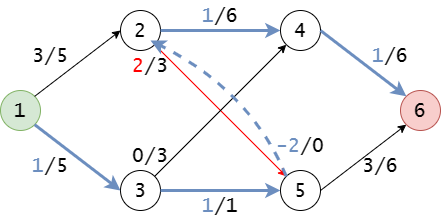

The diagram above was exported from draw.io. Its source (the exported page's mxGraphModel, read from the mxfile embedded in the PNG):
<mxGraphModel dx="1002" dy="587" grid="1" gridSize="10" guides="1" tooltips="1" connect="1" arrows="1" fold="1" page="1" pageScale="1" pageWidth="850" pageHeight="1100" math="0" shadow="0">
  <root>
    <mxCell id="0" />
    <mxCell id="1" parent="0" />
    <mxCell id="lDruM545dpDlkYJ6pX1p-1" value="&lt;font face=&quot;Lucida Console&quot; style=&quot;font-size: 20px;&quot;&gt;1&lt;/font&gt;" style="ellipse;whiteSpace=wrap;html=1;aspect=fixed;fillColor=#d5e8d4;strokeColor=#82b366;" parent="1" vertex="1">
      <mxGeometry x="120" y="280" width="40" height="40" as="geometry" />
    </mxCell>
    <mxCell id="lDruM545dpDlkYJ6pX1p-2" value="&lt;font style=&quot;font-size: 20px;&quot; face=&quot;Lucida Console&quot;&gt;2&lt;/font&gt;" style="ellipse;whiteSpace=wrap;html=1;aspect=fixed;" parent="1" vertex="1">
      <mxGeometry x="240" y="200" width="40" height="40" as="geometry" />
    </mxCell>
    <mxCell id="lDruM545dpDlkYJ6pX1p-3" value="&lt;font style=&quot;font-size: 20px;&quot; face=&quot;Lucida Console&quot;&gt;3&lt;/font&gt;" style="ellipse;whiteSpace=wrap;html=1;aspect=fixed;" parent="1" vertex="1">
      <mxGeometry x="240" y="360" width="40" height="40" as="geometry" />
    </mxCell>
    <mxCell id="lDruM545dpDlkYJ6pX1p-4" value="&lt;font style=&quot;font-size: 20px;&quot; face=&quot;Lucida Console&quot;&gt;4&lt;/font&gt;" style="ellipse;whiteSpace=wrap;html=1;aspect=fixed;" parent="1" vertex="1">
      <mxGeometry x="400" y="200" width="40" height="40" as="geometry" />
    </mxCell>
    <mxCell id="lDruM545dpDlkYJ6pX1p-5" value="&lt;font style=&quot;font-size: 20px;&quot; face=&quot;Lucida Console&quot;&gt;5&lt;/font&gt;" style="ellipse;whiteSpace=wrap;html=1;aspect=fixed;" parent="1" vertex="1">
      <mxGeometry x="400" y="360" width="40" height="40" as="geometry" />
    </mxCell>
    <mxCell id="lDruM545dpDlkYJ6pX1p-6" value="&lt;font style=&quot;font-size: 20px;&quot; face=&quot;Lucida Console&quot;&gt;6&lt;/font&gt;" style="ellipse;whiteSpace=wrap;html=1;aspect=fixed;fillColor=#f8cecc;strokeColor=#b85450;" parent="1" vertex="1">
      <mxGeometry x="520" y="280" width="40" height="40" as="geometry" />
    </mxCell>
    <mxCell id="lDruM545dpDlkYJ6pX1p-7" value="" style="endArrow=classic;html=1;rounded=0;entryX=0;entryY=0.5;entryDx=0;entryDy=0;exitX=1;exitY=0;exitDx=0;exitDy=0;" parent="1" source="lDruM545dpDlkYJ6pX1p-1" target="lDruM545dpDlkYJ6pX1p-2" edge="1">
      <mxGeometry width="50" height="50" relative="1" as="geometry">
        <mxPoint x="400" y="330" as="sourcePoint" />
        <mxPoint x="450" y="280" as="targetPoint" />
      </mxGeometry>
    </mxCell>
    <mxCell id="lDruM545dpDlkYJ6pX1p-8" value="" style="endArrow=classic;html=1;rounded=0;exitX=1;exitY=1;exitDx=0;exitDy=0;entryX=0;entryY=0.5;entryDx=0;entryDy=0;strokeColor=#6C8EBF;fillColor=#dae8fc;strokeWidth=3;" parent="1" source="lDruM545dpDlkYJ6pX1p-1" target="lDruM545dpDlkYJ6pX1p-3" edge="1">
      <mxGeometry width="50" height="50" relative="1" as="geometry">
        <mxPoint x="400" y="330" as="sourcePoint" />
        <mxPoint x="450" y="280" as="targetPoint" />
      </mxGeometry>
    </mxCell>
    <mxCell id="lDruM545dpDlkYJ6pX1p-9" value="" style="endArrow=classic;html=1;rounded=0;exitX=1;exitY=0.5;exitDx=0;exitDy=0;entryX=0;entryY=0.5;entryDx=0;entryDy=0;strokeColor=#6c8ebf;fillColor=#dae8fc;strokeWidth=3;" parent="1" source="lDruM545dpDlkYJ6pX1p-2" target="lDruM545dpDlkYJ6pX1p-4" edge="1">
      <mxGeometry width="50" height="50" relative="1" as="geometry">
        <mxPoint x="400" y="330" as="sourcePoint" />
        <mxPoint x="450" y="280" as="targetPoint" />
      </mxGeometry>
    </mxCell>
    <mxCell id="lDruM545dpDlkYJ6pX1p-10" value="" style="endArrow=classic;html=1;rounded=0;exitX=1;exitY=0.5;exitDx=0;exitDy=0;entryX=0;entryY=0;entryDx=0;entryDy=0;strokeColor=#6c8ebf;fillColor=#dae8fc;strokeWidth=3;" parent="1" source="lDruM545dpDlkYJ6pX1p-4" target="lDruM545dpDlkYJ6pX1p-6" edge="1">
      <mxGeometry width="50" height="50" relative="1" as="geometry">
        <mxPoint x="400" y="330" as="sourcePoint" />
        <mxPoint x="450" y="280" as="targetPoint" />
      </mxGeometry>
    </mxCell>
    <mxCell id="lDruM545dpDlkYJ6pX1p-11" value="" style="endArrow=classic;html=1;rounded=0;exitX=1;exitY=0.5;exitDx=0;exitDy=0;entryX=0;entryY=1;entryDx=0;entryDy=0;" parent="1" source="lDruM545dpDlkYJ6pX1p-5" target="lDruM545dpDlkYJ6pX1p-6" edge="1">
      <mxGeometry width="50" height="50" relative="1" as="geometry">
        <mxPoint x="400" y="330" as="sourcePoint" />
        <mxPoint x="450" y="280" as="targetPoint" />
      </mxGeometry>
    </mxCell>
    <mxCell id="lDruM545dpDlkYJ6pX1p-12" value="" style="endArrow=classic;html=1;rounded=0;exitX=1;exitY=0.5;exitDx=0;exitDy=0;entryX=0;entryY=0.5;entryDx=0;entryDy=0;strokeColor=#6c8ebf;fillColor=#dae8fc;strokeWidth=3;" parent="1" source="lDruM545dpDlkYJ6pX1p-3" target="lDruM545dpDlkYJ6pX1p-5" edge="1">
      <mxGeometry width="50" height="50" relative="1" as="geometry">
        <mxPoint x="400" y="330" as="sourcePoint" />
        <mxPoint x="450" y="280" as="targetPoint" />
      </mxGeometry>
    </mxCell>
    <mxCell id="lDruM545dpDlkYJ6pX1p-13" value="" style="endArrow=classic;html=1;rounded=0;exitX=1;exitY=1;exitDx=0;exitDy=0;entryX=0;entryY=0;entryDx=0;entryDy=0;fillColor=#f8cecc;strokeColor=#FF0000;" parent="1" source="lDruM545dpDlkYJ6pX1p-2" target="lDruM545dpDlkYJ6pX1p-5" edge="1">
      <mxGeometry width="50" height="50" relative="1" as="geometry">
        <mxPoint x="400" y="330" as="sourcePoint" />
        <mxPoint x="450" y="280" as="targetPoint" />
      </mxGeometry>
    </mxCell>
    <mxCell id="lDruM545dpDlkYJ6pX1p-14" value="" style="endArrow=classic;html=1;rounded=0;exitX=1;exitY=0;exitDx=0;exitDy=0;entryX=0;entryY=1;entryDx=0;entryDy=0;" parent="1" source="lDruM545dpDlkYJ6pX1p-3" target="lDruM545dpDlkYJ6pX1p-4" edge="1">
      <mxGeometry width="50" height="50" relative="1" as="geometry">
        <mxPoint x="400" y="330" as="sourcePoint" />
        <mxPoint x="410" y="270" as="targetPoint" />
      </mxGeometry>
    </mxCell>
    <mxCell id="lDruM545dpDlkYJ6pX1p-15" value="&lt;font style=&quot;font-size: 20px;&quot; face=&quot;Lucida Console&quot;&gt;3/5&lt;/font&gt;" style="text;html=1;strokeColor=none;fillColor=none;align=center;verticalAlign=middle;whiteSpace=wrap;rounded=0;" parent="1" vertex="1">
      <mxGeometry x="140" y="230" width="60" height="30" as="geometry" />
    </mxCell>
    <mxCell id="lDruM545dpDlkYJ6pX1p-16" value="&lt;font style=&quot;font-size: 20px;&quot; face=&quot;Lucida Console&quot;&gt;&lt;font color=&quot;#6c8ebf&quot;&gt;1&lt;/font&gt;/6&lt;/font&gt;" style="text;html=1;strokeColor=none;fillColor=none;align=center;verticalAlign=middle;whiteSpace=wrap;rounded=0;" parent="1" vertex="1">
      <mxGeometry x="480" y="230" width="60" height="30" as="geometry" />
    </mxCell>
    <mxCell id="lDruM545dpDlkYJ6pX1p-17" value="&lt;font style=&quot;font-size: 20px;&quot; face=&quot;Lucida Console&quot;&gt;&lt;font color=&quot;#6c8ebf&quot;&gt;1&lt;/font&gt;/6&lt;/font&gt;" style="text;html=1;strokeColor=none;fillColor=none;align=center;verticalAlign=middle;whiteSpace=wrap;rounded=0;" parent="1" vertex="1">
      <mxGeometry x="310" y="190" width="60" height="30" as="geometry" />
    </mxCell>
    <mxCell id="lDruM545dpDlkYJ6pX1p-18" value="&lt;font style=&quot;font-size: 20px;&quot; face=&quot;Lucida Console&quot;&gt;&lt;font color=&quot;#6c8ebf&quot;&gt;1&lt;/font&gt;/1&lt;/font&gt;" style="text;html=1;strokeColor=none;fillColor=none;align=center;verticalAlign=middle;whiteSpace=wrap;rounded=0;" parent="1" vertex="1">
      <mxGeometry x="310" y="380" width="60" height="30" as="geometry" />
    </mxCell>
    <mxCell id="lDruM545dpDlkYJ6pX1p-19" value="&lt;font style=&quot;font-size: 20px;&quot; face=&quot;Lucida Console&quot;&gt;&lt;font color=&quot;#6c8ebf&quot;&gt;1&lt;/font&gt;/5&lt;/font&gt;" style="text;html=1;strokeColor=none;fillColor=none;align=center;verticalAlign=middle;whiteSpace=wrap;rounded=0;" parent="1" vertex="1">
      <mxGeometry x="140" y="340" width="60" height="30" as="geometry" />
    </mxCell>
    <mxCell id="lDruM545dpDlkYJ6pX1p-22" value="&lt;font style=&quot;font-size: 20px;&quot; face=&quot;Lucida Console&quot;&gt;3/6&lt;/font&gt;" style="text;html=1;strokeColor=none;fillColor=none;align=center;verticalAlign=middle;whiteSpace=wrap;rounded=0;" parent="1" vertex="1">
      <mxGeometry x="470" y="340" width="60" height="30" as="geometry" />
    </mxCell>
    <mxCell id="lDruM545dpDlkYJ6pX1p-23" value="&lt;font style=&quot;font-size: 20px;&quot; face=&quot;Lucida Console&quot;&gt;0/3&lt;/font&gt;" style="text;html=1;strokeColor=none;fillColor=none;align=center;verticalAlign=middle;whiteSpace=wrap;rounded=0;" parent="1" vertex="1">
      <mxGeometry x="240" y="330" width="60" height="30" as="geometry" />
    </mxCell>
    <mxCell id="lDruM545dpDlkYJ6pX1p-24" value="&lt;font style=&quot;font-size: 20px;&quot; face=&quot;Lucida Console&quot;&gt;&lt;font color=&quot;#ff0000&quot;&gt;2&lt;/font&gt;/3&lt;/font&gt;" style="text;html=1;strokeColor=none;fillColor=none;align=center;verticalAlign=middle;whiteSpace=wrap;rounded=0;" parent="1" vertex="1">
      <mxGeometry x="240" y="240" width="60" height="30" as="geometry" />
    </mxCell>
    <mxCell id="Fjj9IRmxmwSzGTGktuV9-3" value="" style="endArrow=classic;html=1;exitX=0;exitY=0;exitDx=0;exitDy=0;dashed=1;strokeColor=#6c8ebf;curved=1;fillColor=#dae8fc;strokeWidth=3;" parent="1" source="lDruM545dpDlkYJ6pX1p-5" edge="1">
      <mxGeometry width="50" height="50" relative="1" as="geometry">
        <mxPoint x="400" y="330" as="sourcePoint" />
        <mxPoint x="270" y="230" as="targetPoint" />
        <Array as="points">
          <mxPoint x="370" y="280" />
        </Array>
      </mxGeometry>
    </mxCell>
    <mxCell id="Fjj9IRmxmwSzGTGktuV9-4" value="&lt;font style=&quot;font-size: 20px;&quot; face=&quot;Lucida Console&quot;&gt;&lt;font color=&quot;#6c8ebf&quot;&gt;-2&lt;/font&gt;/0&lt;/font&gt;" style="text;html=1;strokeColor=none;fillColor=none;align=center;verticalAlign=middle;whiteSpace=wrap;rounded=0;" parent="1" vertex="1">
      <mxGeometry x="390" y="320" width="60" height="30" as="geometry" />
    </mxCell>
  </root>
</mxGraphModel>